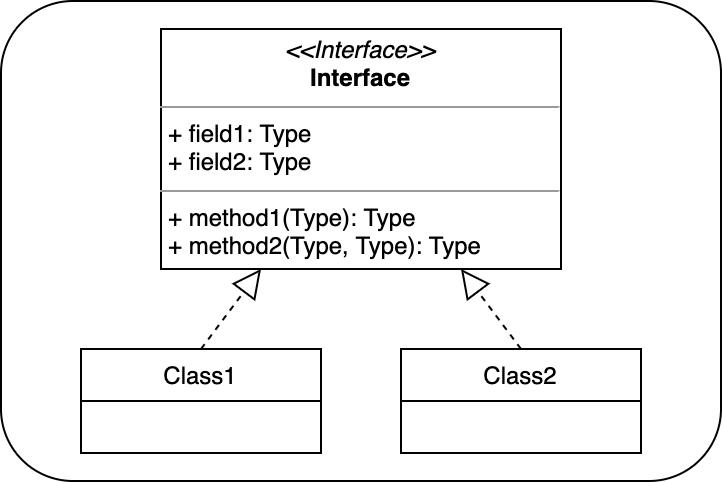

The diagram above was exported from draw.io. Its source (the exported page's mxGraphModel, read from the mxfile embedded in the PNG):
<mxGraphModel dx="1666" dy="741" grid="1" gridSize="10" guides="1" tooltips="1" connect="1" arrows="1" fold="1" page="1" pageScale="1" pageWidth="2336" pageHeight="1654" math="0" shadow="0">
  <root>
    <mxCell id="0" />
    <mxCell id="1" parent="0" />
    <mxCell id="6kvB8T6pzivX-rHQv9qp-1" value="" style="rounded=1;whiteSpace=wrap;html=1;fillColor=#FFFFFF;" vertex="1" parent="1">
      <mxGeometry x="520" y="240" width="360" height="240" as="geometry" />
    </mxCell>
    <mxCell id="3ystHUBUTTTvl7beSUw1-2" value="Class1" style="swimlane;fontStyle=0;childLayout=stackLayout;horizontal=1;startSize=26;fillColor=none;horizontalStack=0;resizeParent=1;resizeParentMax=0;resizeLast=0;collapsible=1;marginBottom=0;" vertex="1" parent="1">
      <mxGeometry x="560" y="414" width="120" height="52" as="geometry">
        <mxRectangle x="200" y="400" width="100" height="30" as="alternateBounds" />
      </mxGeometry>
    </mxCell>
    <mxCell id="3ystHUBUTTTvl7beSUw1-3" value="Class2" style="swimlane;fontStyle=0;childLayout=stackLayout;horizontal=1;startSize=26;fillColor=none;horizontalStack=0;resizeParent=1;resizeParentMax=0;resizeLast=0;collapsible=1;marginBottom=0;" vertex="1" parent="1">
      <mxGeometry x="720" y="414" width="120" height="52" as="geometry" />
    </mxCell>
    <mxCell id="3ystHUBUTTTvl7beSUw1-7" value="&lt;p style=&quot;margin:0px;margin-top:4px;text-align:center;&quot;&gt;&lt;i&gt;&amp;lt;&amp;lt;Interface&amp;gt;&amp;gt;&lt;/i&gt;&lt;br/&gt;&lt;b&gt;Interface&lt;/b&gt;&lt;/p&gt;&lt;hr size=&quot;1&quot;/&gt;&lt;p style=&quot;margin:0px;margin-left:4px;&quot;&gt;+ field1: Type&lt;br/&gt;+ field2: Type&lt;/p&gt;&lt;hr size=&quot;1&quot;/&gt;&lt;p style=&quot;margin:0px;margin-left:4px;&quot;&gt;+ method1(Type): Type&lt;br/&gt;+ method2(Type, Type): Type&lt;/p&gt;" style="verticalAlign=top;align=left;overflow=fill;fontSize=12;fontFamily=Helvetica;html=1;" vertex="1" parent="1">
      <mxGeometry x="600" y="254" width="200" height="120" as="geometry" />
    </mxCell>
    <mxCell id="3ystHUBUTTTvl7beSUw1-9" value="" style="endArrow=block;dashed=1;endFill=0;endSize=12;html=1;rounded=0;exitX=0.5;exitY=0;exitDx=0;exitDy=0;entryX=0.25;entryY=1;entryDx=0;entryDy=0;" edge="1" parent="1" source="3ystHUBUTTTvl7beSUw1-2" target="3ystHUBUTTTvl7beSUw1-7">
      <mxGeometry width="160" relative="1" as="geometry">
        <mxPoint x="640" y="384" as="sourcePoint" />
        <mxPoint x="800" y="384" as="targetPoint" />
      </mxGeometry>
    </mxCell>
    <mxCell id="3ystHUBUTTTvl7beSUw1-10" value="" style="endArrow=block;dashed=1;endFill=0;endSize=12;html=1;rounded=0;exitX=0.5;exitY=0;exitDx=0;exitDy=0;entryX=0.75;entryY=1;entryDx=0;entryDy=0;" edge="1" parent="1" source="3ystHUBUTTTvl7beSUw1-3" target="3ystHUBUTTTvl7beSUw1-7">
      <mxGeometry width="160" relative="1" as="geometry">
        <mxPoint x="630" y="424" as="sourcePoint" />
        <mxPoint x="660" y="344" as="targetPoint" />
      </mxGeometry>
    </mxCell>
  </root>
</mxGraphModel>